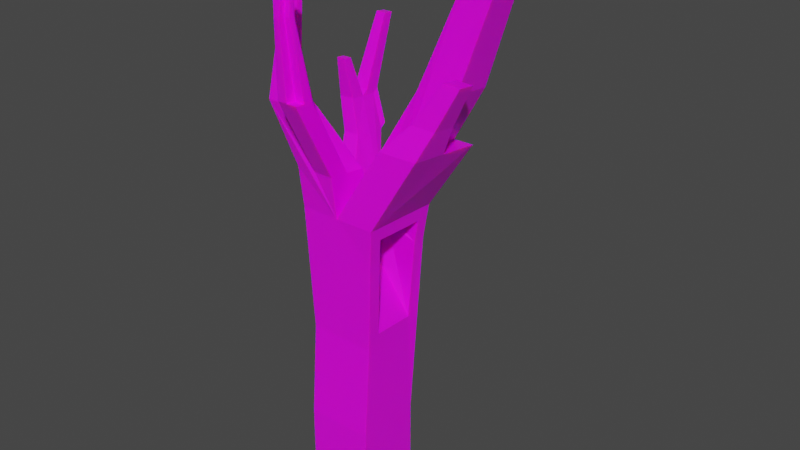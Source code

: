 # Source: treebox.blend  (saved by Blender 4.4.30; exported with 4.5.12 LTS)
import bpy
from mathutils import Matrix  # noqa: F401  (used for matrix-valued properties, if any)

bpy.ops.wm.read_factory_settings(use_empty=True)
scene = bpy.context.scene
scene.name = 'Scene'

# ---- collections
col_collection = bpy.data.collections.new('Collection'); scene.collection.children.link(col_collection)

# ---- images (referenced by path relative to the original .blend; pixels are not part of the script)
import os
ASSET_DIR = os.environ.get("B2B_ASSET_DIR", "")  # directory of the original .blend (textures are referenced by path, not embedded)
HERE = os.path.dirname(os.path.abspath(__file__))  # packed textures are extracted next to this script under _unpacked/

def load_image(name, relpath, width, height, colorspace="sRGB"):
    """Load a texture the original file referenced (path relative to the .blend, or extracted next to this script)."""
    p = next((c for c in (os.path.join(HERE, relpath), os.path.join(ASSET_DIR, relpath)) if relpath and os.path.exists(c)), "")
    if p:
        img = bpy.data.images.load(p, check_existing=True)
        img.name = name
    else:  # same state as the original file: an image datablock whose file is absent (Cycles renders it pink)
        img = bpy.data.images.new(name, width, height)
        img.source = "FILE"
        img.filepath = "//" + (relpath or name)
    img.colorspace_settings.name = colorspace
    return img
img_wood_jpg_001 = load_image('wood.jpg.001', 'wood.jpg', 1024, 1024, 'sRGB')

# ---- materials (node trees are filled in below, after node groups)
mat_material = bpy.data.materials.new('Material')
mat_material.alpha_threshold = 0.0
mat_material.use_transparent_shadow = False
mat_material.line_color = (0.0, 0.0, 0.0, 1.0)

# ---- material node trees
mat_material.use_nodes = True; mat_material.node_tree.nodes.clear()
_N = mat_material.node_tree.nodes; _L = mat_material.node_tree.links
n0 = _N.new('ShaderNodeOutputMaterial'); n0.name = 'Material Output'; n0.location = (300, 300)
n1 = _N.new('ShaderNodeBsdfPrincipled'); n1.name = 'Principled BSDF'; n1.location = (10, 300)
n1.distribution = 'GGX'
n1.subsurface_method = 'BURLEY'
n1.inputs[2].default_value = 0.4
n1.inputs[3].default_value = 1.45
n1.inputs[8].default_value = 1.0
n1.inputs[10].default_value = 0.08182
n1.inputs[27].default_value = (0.0, 0.0, 0.0, 1.0)
n1.inputs[28].default_value = 1.0
n2 = _N.new('ShaderNodeTexImage'); n2.name = 'Image Texture'; n2.location = (-585, 401)
n2.image = img_wood_jpg_001
_L.new(n1.outputs[0], n0.inputs[0])
_L.new(n2.outputs[0], n1.inputs[0])
n0.is_active_output = True

# ---- world
world_world = bpy.data.worlds.new('World'); scene.world = world_world
world_world.use_nodes = True; world_world.node_tree.nodes.clear()
_N = world_world.node_tree.nodes; _L = world_world.node_tree.links
n0 = _N.new('ShaderNodeOutputWorld'); n0.name = 'World Output'; n0.location = (300, 300)
n1 = _N.new('ShaderNodeBackground'); n1.name = 'Background'; n1.location = (10, 300)
n1.inputs[0].default_value = (0.05088, 0.05088, 0.05088, 1.0)
_L.new(n1.outputs[0], n0.inputs[0])
n0.is_active_output = True
world_world.color = (0.05088, 0.05088, 0.05088)
world_world.use_sun_shadow = False
world_world.sun_shadow_jitter_overblur = 0.0

# ---- meshes
me_cube = bpy.data.meshes.new('Cube')
me_cube.from_pydata([(-0.007952, 0.266, -3.245), (-0.007952, 0.266, -4.306), (-0.007952, -0.7946, -3.245), (-0.007952, -0.7946, -4.306), (-1.069, 0.266, -3.245), (-1.069, 0.266, -4.306), (-1.069, -0.7946, -3.245), (-1.069, -0.7946, -4.306), (-0.007952, -0.7946, -3.245), (-1.069, -0.7946, -3.245), (-0.007952, 0.266, -3.245), (-1.069, 0.266, -3.245), (-0.00556, -0.4804, -1.577), (-1.075, -0.6728, -1.77), (-0.0009757, 0.1919, -1.597), (-1.069, 0.2629, -1.845), (0.03842, -0.4858, -0.3437), (0.04395, 0.4685, -0.3841), (-1.116, 0.464, -0.4371), (0.06969, -0.5069, -0.01157), (-1.168, -0.7123, 0.1968), (0.07525, 0.3087, -0.03538), (-1.166, 0.5727, 0.09786), (-0.5407, -0.7166, 0.1956), (-1.166, -0.05134, 0.1659), (-0.5382, -0.05134, 0.1659), (-0.2244, 0.5727, 0.09786), (0.07461, 0.2146, -0.03264), (-0.8521, 0.5727, 0.09786), (-0.5382, -0.3634, 0.1999), (-0.8521, -0.05134, 0.1659), (0.2411, 0.7196, 2.048), (-0.8521, -0.7989, 0.8484), (-1.166, -0.7989, 0.8484), (-1.166, -0.1748, 0.7804), (-0.5382, -0.4868, 0.8144), (-0.5382, -0.7989, 0.8484), (-0.5382, -0.1748, 0.7804), (-0.8521, -0.4868, 0.8144), (0.7527, -0.6085, 1.361), (0.4484, 0.6301, 1.226), (0.7623, 0.6301, 1.226), (0.1441, -0.6085, 1.361), (0.7527, -0.00356, 1.295), (0.1441, -0.00356, 1.295), (0.4484, -0.00356, 1.295), (0.1918, 0.1216, 2.015), (0.8689, 0.7196, 2.048), (0.8689, 0.09554, 2.116), (0.9202, -0.4253, 1.775), (0.528, -0.4253, 1.775), (0.9202, -0.03543, 1.732), (0.528, -0.03543, 1.732), (1.212, -0.3013, 2.393), (0.9319, -0.3013, 2.393), (1.212, -0.02326, 2.363), (0.9319, -0.02326, 2.363), (0.7593, 0.8111, 3.463), (1.011, 0.8111, 3.463), (1.011, 0.5611, 3.49), (1.011, 0.311, 3.517), (0.7593, 0.311, 3.517), (1.262, 0.8111, 3.463), (1.262, 0.311, 3.517), (0.7593, 0.5611, 3.49), (1.262, 0.5611, 3.49), (1.328, 0.8968, 4.249), (1.58, 0.8968, 4.249), (1.328, 0.6468, 4.276), (1.58, 0.6468, 4.276), (1.163, 0.6099, 4.283), (1.163, 0.3979, 4.306), (0.9502, 0.3979, 4.306), (0.9502, 0.6099, 4.283), (-1.261, -0.9906, 1.817), (-1.47, -0.9906, 1.817), (-1.47, -0.575, 1.772), (-1.052, -0.575, 1.772), (-1.052, -0.7828, 1.794), (-1.261, -0.7828, 1.794), (-1.353, -0.8206, 2.491), (-1.477, -0.8206, 2.491), (-1.477, -0.5746, 2.464), (-1.353, -0.5746, 2.464), (-1.229, -0.5746, 2.464), (-1.229, -0.6976, 2.478), (-1.353, -0.6976, 2.478), (-1.335, -0.4882, 3.42), (-1.247, -0.4882, 3.42), (-1.247, -0.576, 3.43), (-1.335, -0.576, 3.43), (-1.473, -0.7209, 3.239), (-1.579, -0.7209, 3.239), (-1.579, -0.5108, 3.216), (-1.473, -0.5108, 3.216), (-1.439, 0.9738, 0.8531), (-1.439, 0.4524, 0.91), (-1.177, 0.9738, 0.8531), (-1.177, 0.4524, 0.91), (-1.58, 0.7682, 1.387), (-1.58, 1.0, 1.362), (-1.58, 0.5365, 1.413), (-1.347, 1.0, 1.362), (-1.347, 0.5365, 1.413), (-1.347, 0.7682, 1.387), (-1.532, 0.4351, 2.028), (-1.532, 0.5721, 2.013), (-1.394, 0.4351, 2.028), (-1.394, 0.5721, 2.013), (-1.439, 1.061, 0.9271), (-1.177, 1.061, 0.9271), (-1.58, 0.8551, 1.461), (-1.58, 1.087, 1.436), (-1.347, 1.087, 1.436), (-1.347, 0.8551, 1.461), (-1.542, 1.315, 2.505), (-1.542, 1.471, 2.488), (-1.385, 1.471, 2.488), (-1.385, 1.315, 2.505), (-0.5382, -1.106, 2.029), (-0.5382, -1.418, 2.063), (-0.8521, -1.418, 2.063), (-0.8521, -1.106, 2.029), (-0.5382, -1.262, 2.046), (-0.6952, -1.418, 2.063), (-0.6952, -1.262, 2.046), (-0.7034, -1.471, 3.185), (-0.7947, -1.471, 3.185), (-0.6121, -1.29, 3.165), (-0.6121, -1.38, 3.175), (-0.7947, -1.29, 3.165), (-0.7034, -1.38, 3.175), (-0.7058, -1.394, 3.69), (-0.7777, -1.394, 3.69), (-0.6339, -1.251, 3.674), (-0.6339, -1.323, 3.682), (-0.7777, -1.251, 3.674), (-0.7058, -1.323, 3.682), (-0.01399, -0.6801, -1.772), (0.03607, -0.6863, -0.3504), (0.04356, 0.2687, -0.3658), (0.08703, -0.7209, 0.1944), (0.09559, 0.5341, 0.1578), (-0.4588, 0.2637, -0.216), (-0.464, -0.4872, -0.238), (-0.5024, 0.1347, -0.7901), (-0.5071, -0.5345, -0.8097), (-0.433, -0.4941, -0.08493), (-0.4315, 0.336, -0.1039), (-0.428, 0.2241, -0.0639), (-0.8862, 0.265, -0.1569), (-0.8914, -0.486, -0.1789), (-0.9298, 0.1359, -0.731), (-0.9345, -0.5333, -0.7506), (-0.8604, -0.4929, -0.02584), (-0.8547, 0.319, -0.002073), (-0.8554, 0.2253, -0.004814)], [], [(0, 4, 11, 10), (3, 2, 6, 7), (7, 6, 4, 5), (5, 1, 3, 7), (1, 0, 2, 3), (5, 4, 0, 1), (25, 29, 23, 42, 44), (6, 2, 8, 9), (4, 6, 9, 11), (2, 0, 10, 8), (9, 8, 138, 13), (39, 43, 51, 55, 53, 49), (27, 19, 147, 149), (17, 18, 22, 28, 26, 142), (96, 101, 99, 100, 95, 22, 24), (21, 27, 149, 148), (13, 20, 33, 34, 24, 22, 18, 15, 11, 9), (30, 28, 97, 102, 104, 103, 98), (144, 151, 154, 147, 19, 16), (50, 49, 53, 54), (61, 46, 30, 25, 44, 45, 48, 63, 60, 71, 72), (15, 18, 17, 10, 11), (44, 42, 50, 52), (35, 38, 122, 119), (41, 40, 45, 43), (51, 52, 56, 55), (45, 44, 52, 51, 43), (42, 39, 49, 50), (50, 54, 56, 52), (127, 133, 136, 130, 122, 38, 32, 121), (142, 41, 43, 39, 141), (30, 24, 34, 37, 25), (113, 117, 118, 114, 104, 102), (30, 46, 31, 28), (48, 47, 62, 65, 63), (55, 56, 54, 53), (65, 59, 60, 63), (64, 61, 72, 73), (58, 57, 64, 59), (58, 59, 68, 66), (67, 66, 68, 69), (59, 65, 69, 68), (65, 62, 67, 69), (70, 73, 72, 71), (60, 59, 70, 71), (59, 64, 73, 70), (78, 77, 84, 85), (38, 35, 78, 79), (32, 38, 79, 74), (35, 37, 77, 78), (81, 80, 91, 92), (85, 84, 88, 89), (82, 81, 92, 93), (94, 93, 92, 91), (75, 74, 80, 81), (37, 34, 76, 77), (88, 87, 90, 89), (83, 86, 90, 87), (45, 40, 47, 48), (77, 76, 82, 93, 94, 83, 87, 88, 84), (128, 134, 135, 129, 123, 120, 36, 23, 29, 25, 37, 35, 119), (76, 75, 81, 82), (24, 30, 98, 96), (28, 22, 95, 97), (104, 99, 106, 108), (95, 100, 112, 109), (96, 98, 103, 101), (12, 16, 139, 138, 8, 10, 17, 140, 14), (108, 106, 105, 107), (103, 104, 108, 107), (101, 103, 107, 105), (99, 101, 105, 106), (113, 112, 116, 117), (110, 109, 112, 113), (111, 115, 116, 112, 100, 99), (97, 95, 109, 110), (102, 97, 110, 113), (99, 104, 114, 111), (117, 116, 115, 118), (111, 114, 118, 115), (125, 123, 129, 131), (139, 141, 23, 20, 13, 138), (32, 36, 120, 124, 121), (31, 57, 58, 66, 67, 62, 47, 40, 41, 142, 26, 28), (123, 125, 124, 120), (20, 23, 36, 32, 74, 75, 33), (134, 136, 133, 132, 137, 135), (19, 27, 21, 140, 17, 142, 141, 139, 16), (85, 89, 90, 86, 79, 78), (131, 129, 135, 137), (121, 124, 126, 127), (86, 83, 94, 91, 80, 74, 79), (31, 46, 61, 64, 57), (149, 147, 154, 156), (127, 126, 132, 133), (23, 141, 39, 42), (124, 125, 131, 137, 132, 126), (119, 122, 130, 128), (34, 33, 75, 76), (145, 143, 150, 152), (14, 140, 143, 145), (12, 14, 145, 146), (140, 21, 148, 143), (16, 12, 146, 144), (153, 152, 150, 151), (151, 150, 155, 156, 154), (146, 145, 152, 153), (143, 148, 155, 150), (144, 146, 153, 151), (148, 149, 156, 155), (128, 130, 136, 134)])
_uv = me_cube.uv_layers.new(name='UVMap')
_uv.uv.foreach_set('vector', [0.0, 0.0, 0.0, 0.0, 0.0, 0.0, 0.0, 0.0, 0.2611, 0.9041, 0.1558, 0.9041, 0.1558, 0.798, 0.2611, 0.798, 0.847, 0.8939, 0.9521, 0.8938, 0.9521, 0.9998, 0.847, 1.0, 0.1558, 0.6919, 0.2613, 0.6919, 0.2613, 0.798, 0.1558, 0.798, 0.4807, 0.8942, 0.3755, 0.8941, 0.3755, 0.788, 0.4807, 0.7881, 0.3755, 0.8941, 0.27, 0.8941, 0.27, 0.788, 0.3755, 0.788, 0.0, 0.6919, 0.03118, 0.6932, 0.06236, 0.6946, 0.06236, 0.8131, 0.00191, 0.8105, 0.0, 0.0, 0.0, 0.0, 0.0, 0.0, 0.0, 0.0, 0.0, 0.0, 0.0, 0.0, 0.0, 0.0, 0.0, 0.0, 0.0, 0.0, 0.0, 0.0, 0.0, 0.0, 0.0, 0.0, 0.269, 0.6838, 0.1638, 0.6919, 0.1523, 0.5411, 0.2574, 0.533, 0.8463, 0.1079, 0.7858, 0.1109, 0.7914, 0.06636, 0.7936, 0.001391, 0.8213, 0.0, 0.8303, 0.06441, 0.7545, 0.25, 0.8262, 0.2464, 0.8262, 0.2464, 0.7545, 0.25, 0.4404, 0.4903, 0.328, 0.5143, 0.3121, 0.463, 0.3426, 0.4565, 0.4037, 0.4435, 0.4342, 0.437, 0.6555, 0.2039, 0.6534, 0.1544, 0.6765, 0.1521, 0.6995, 0.1498, 0.7074, 0.1987, 0.6838, 0.2782, 0.6217, 0.2844, 0.7452, 0.2505, 0.7545, 0.25, 0.7545, 0.25, 0.7452, 0.2505, 0.5884, 0.4835, 0.5595, 0.2905, 0.535, 0.2332, 0.5971, 0.227, 0.6217, 0.2844, 0.6838, 0.2782, 0.6841, 0.3322, 0.6934, 0.4731, 0.7223, 0.6096, 0.6191, 0.6314, 0.5666, 0.6314, 0.6283, 0.6407, 0.6478, 0.7214, 0.6375, 0.7699, 0.6146, 0.7664, 0.5917, 0.763, 0.5963, 0.7136, 0.8248, 0.2798, 0.8248, 0.2798, 0.8262, 0.2464, 0.8262, 0.2464, 0.8262, 0.2464, 0.8248, 0.2798, 0.07246, 0.194, 0.03357, 0.197, 0.0, 0.1368, 0.02773, 0.1347, 0.9129, 0.08881, 0.905, 0.25, 0.9268, 0.462, 0.8982, 0.4495, 0.8805, 0.3186, 0.8528, 0.3065, 0.847, 0.2141, 0.867, 0.06882, 0.89, 0.07882, 0.9074, 0.0, 0.9268, 0.008472, 0.3616, 0.651, 0.328, 0.5143, 0.4404, 0.4903, 0.4937, 0.766, 0.3905, 0.788, 0.00191, 0.8105, 0.06236, 0.8131, 0.04647, 0.8587, 0.007503, 0.8571, 0.958, 0.2863, 0.9268, 0.2863, 0.9268, 0.1646, 0.958, 0.1646, 0.3012, 0.9579, 0.27, 0.9579, 0.27, 0.8941, 0.3003, 0.8941, 0.9392, 0.3676, 0.9706, 0.3443, 0.9755, 0.419, 0.9531, 0.4356, 0.9512, 0.3044, 0.9755, 0.2863, 0.9706, 0.3443, 0.9392, 0.3676, 0.9268, 0.3225, 0.1136, 0.2334, 0.05328, 0.2381, 0.03357, 0.197, 0.07246, 0.194, 0.04647, 0.8587, 0.03777, 0.9246, 0.009981, 0.9234, 0.007503, 0.8571, 0.9333, 0.5087, 0.9536, 0.462, 0.9669, 0.4672, 0.9502, 0.5153, 0.9385, 0.6299, 0.9669, 0.7629, 0.9379, 0.7516, 0.9094, 0.6185, 0.7223, 0.2316, 0.7225, 0.114, 0.7858, 0.1109, 0.8463, 0.1079, 0.847, 0.2253, 0.5357, 0.6372, 0.5664, 0.643, 0.555, 0.7035, 0.4937, 0.6918, 0.505, 0.6314, 0.644, 0.7792, 0.6543, 0.8902, 0.6389, 0.8879, 0.6211, 0.7758, 0.6146, 0.7664, 0.6375, 0.7699, 0.9094, 0.4631, 0.908, 0.6574, 0.8491, 0.6664, 0.847, 0.462, 0.6553, 0.7168, 0.7177, 0.7171, 0.7112, 0.8612, 0.6862, 0.8611, 0.6612, 0.861, 0.3522, 0.8941, 0.3522, 0.9221, 0.3244, 0.9221, 0.3244, 0.8941, 0.4005, 0.8942, 0.4005, 0.9194, 0.3755, 0.9194, 0.3755, 0.8942, 0.8773, 0.8126, 0.9023, 0.8131, 0.9006, 0.8938, 0.8794, 0.8934, 0.4505, 0.9194, 0.4255, 0.9194, 0.4255, 0.8942, 0.4505, 0.8942, 0.5909, 0.8902, 0.6159, 0.8902, 0.6159, 0.9718, 0.5909, 0.9718, 0.4255, 0.9194, 0.4005, 0.9194, 0.4005, 0.8942, 0.4255, 0.8942, 0.9558, 0.8575, 0.9326, 0.8481, 0.9326, 0.7629, 0.9558, 0.7723, 0.6862, 0.8611, 0.7112, 0.8612, 0.7112, 0.9424, 0.6862, 0.9423, 0.3734, 0.9154, 0.3522, 0.9154, 0.3522, 0.8941, 0.3734, 0.8941, 0.6409, 0.9704, 0.6159, 0.9704, 0.6196, 0.8902, 0.6408, 0.8902, 0.5909, 0.9709, 0.5664, 0.9757, 0.5701, 0.8942, 0.5909, 0.8902, 0.7799, 0.7409, 0.8, 0.7357, 0.8091, 0.803, 0.7972, 0.806, 0.07636, 0.7001, 0.1065, 0.6919, 0.08242, 0.7977, 0.06236, 0.8032, 0.1249, 0.6958, 0.1558, 0.6919, 0.1271, 0.7872, 0.1065, 0.7898, 0.7968, 0.6434, 0.8271, 0.6357, 0.8, 0.7357, 0.7799, 0.7409, 0.2656, 0.11, 0.2533, 0.111, 0.2596, 0.03495, 0.27, 0.03415, 0.7972, 0.806, 0.8091, 0.803, 0.8308, 0.8961, 0.8222, 0.8982, 0.5237, 0.07372, 0.4992, 0.07615, 0.4937, 0.002075, 0.5146, 0.0, 0.4807, 0.788, 0.4912, 0.788, 0.4912, 0.8091, 0.4807, 0.8091, 0.27, 0.1783, 0.2493, 0.1799, 0.2533, 0.111, 0.2656, 0.11, 0.4937, 0.6918, 0.555, 0.7035, 0.5664, 0.8067, 0.5255, 0.7989, 0.2698, 0.8068, 0.2611, 0.8068, 0.2611, 0.798, 0.2698, 0.798, 0.8308, 0.7362, 0.8431, 0.7362, 0.8414, 0.8319, 0.8326, 0.8319, 0.6543, 0.6314, 0.7177, 0.6316, 0.7177, 0.7171, 0.6553, 0.7168, 0.5255, 0.7989, 0.5664, 0.8067, 0.5542, 0.8749, 0.5503, 0.9507, 0.54, 0.9487, 0.5421, 0.8726, 0.5227, 0.9662, 0.5141, 0.9645, 0.53, 0.8703, 0.75, 0.8864, 0.7607, 0.936, 0.7538, 0.9378, 0.7412, 0.8887, 0.7375, 0.776, 0.7223, 0.7798, 0.7666, 0.6511, 0.7703, 0.5887, 0.8005, 0.581, 0.8308, 0.5732, 0.8271, 0.6357, 0.7968, 0.6434, 0.7526, 0.7721, 0.5379, 0.1412, 0.4965, 0.1453, 0.4992, 0.07615, 0.5237, 0.07372, 0.9631, 0.008703, 0.9931, 0.0, 0.9831, 0.0837, 0.958, 0.09097, 0.3426, 0.4565, 0.3121, 0.463, 0.27, 0.3949, 0.2955, 0.3895, 0.3012, 0.8941, 0.3244, 0.8941, 0.3197, 0.9567, 0.306, 0.9567, 0.7074, 0.1987, 0.6995, 0.1498, 0.7065, 0.1408, 0.7143, 0.1897, 0.958, 0.09097, 0.9831, 0.0837, 0.9808, 0.1372, 0.9585, 0.1436, 0.8268, 0.4032, 0.8248, 0.2798, 0.8448, 0.2801, 0.847, 0.4223, 0.8384, 0.5732, 0.7331, 0.567, 0.73, 0.2858, 0.7498, 0.2836, 0.76, 0.4066, 0.8445, 0.8915, 0.8308, 0.8915, 0.8308, 0.8777, 0.8445, 0.8777, 0.5917, 0.763, 0.6146, 0.7664, 0.5799, 0.8214, 0.5664, 0.8194, 0.9585, 0.1436, 0.9808, 0.1372, 0.9931, 0.1968, 0.9799, 0.2006, 0.6765, 0.1521, 0.6534, 0.1544, 0.6309, 0.09609, 0.6446, 0.09473, 0.9899, 0.5687, 0.9669, 0.5656, 0.9845, 0.462, 1.0, 0.464, 1.0, 0.6214, 0.9742, 0.6179, 0.9669, 0.5656, 0.9899, 0.5687, 0.6834, 0.1431, 0.7068, 0.03159, 0.7223, 0.03005, 0.7065, 0.1408, 0.6995, 0.1498, 0.6765, 0.1521, 0.2613, 0.7181, 0.2613, 0.6919, 0.2699, 0.6919, 0.2699, 0.7181, 0.6375, 0.7699, 0.6478, 0.7214, 0.6543, 0.7307, 0.644, 0.7792, 0.9326, 0.8781, 0.9094, 0.8783, 0.9094, 0.8703, 0.9326, 0.8701, 0.8464, 0.8633, 0.8308, 0.8633, 0.8308, 0.8476, 0.8464, 0.8476, 0.9326, 0.8701, 0.9094, 0.8703, 0.9126, 0.7631, 0.9282, 0.7629, 0.8464, 0.7361, 0.8308, 0.7362, 0.8373, 0.6242, 0.8464, 0.6242, 0.1368, 0.3996, 0.1276, 0.3456, 0.1899, 0.3408, 0.2521, 0.336, 0.2574, 0.533, 0.1523, 0.5411, 0.2162, 0.2781, 0.1851, 0.2805, 0.1756, 0.1638, 0.1912, 0.1626, 0.2068, 0.1614, 0.4088, 0.2431, 0.43, 0.09392, 0.4545, 0.0887, 0.4692, 0.005217, 0.4937, 0.0, 0.479, 0.08349, 0.4699, 0.2301, 0.4459, 0.3191, 0.4764, 0.3126, 0.4342, 0.437, 0.4037, 0.4435, 0.3426, 0.4565, 0.8464, 0.8476, 0.8308, 0.8476, 0.8308, 0.8319, 0.8464, 0.8319, 0.2521, 0.336, 0.1899, 0.3408, 0.1851, 0.2805, 0.2162, 0.2781, 0.2493, 0.1799, 0.27, 0.1783, 0.2474, 0.2757, 0.8451, 0.8777, 0.8308, 0.8777, 0.8308, 0.8633, 0.8379, 0.8633, 0.8379, 0.8705, 0.8451, 0.8705, 0.8262, 0.2464, 0.7545, 0.25, 0.7452, 0.2505, 0.7498, 0.2836, 0.73, 0.2858, 0.7223, 0.2316, 0.847, 0.2253, 0.8448, 0.2801, 0.8248, 0.2798, 0.08329, 0.8688, 0.1065, 0.9617, 0.098, 0.9641, 0.07141, 0.872, 0.06236, 0.8032, 0.08242, 0.7977, 0.8464, 0.6242, 0.8373, 0.6242, 0.8392, 0.5733, 0.8463, 0.5732, 0.2068, 0.1614, 0.1912, 0.1626, 0.1834, 0.0513, 0.1925, 0.0506, 0.1364, 0.8546, 0.1486, 0.8531, 0.1558, 0.9272, 0.135, 0.9298, 0.1242, 0.8562, 0.1065, 0.7898, 0.1271, 0.7872, 0.8491, 0.6664, 0.908, 0.6574, 0.9023, 0.8131, 0.8773, 0.8126, 0.8523, 0.8121, 0.7545, 0.25, 0.8262, 0.2464, 0.8262, 0.2464, 0.7545, 0.25, 0.1925, 0.0506, 0.1834, 0.0513, 0.1798, 0.0005498, 0.187, 0.0, 0.1899, 0.3408, 0.1276, 0.3456, 0.05328, 0.2381, 0.1136, 0.2334, 0.9681, 0.6237, 0.9835, 0.6214, 0.9759, 0.7344, 0.9835, 0.7847, 0.9764, 0.7857, 0.9669, 0.7357, 0.958, 0.1646, 0.9268, 0.1646, 0.9325, 0.05088, 0.9507, 0.05088, 0.5971, 0.227, 0.535, 0.2332, 0.4965, 0.1453, 0.5379, 0.1412, 0.76, 0.4066, 0.7498, 0.2836, 0.7498, 0.2836, 0.76, 0.4066, 0.76, 0.4066, 0.7498, 0.2836, 0.7498, 0.2836, 0.76, 0.4066, 0.8268, 0.4032, 0.76, 0.4066, 0.76, 0.4066, 0.8268, 0.4032, 0.7498, 0.2836, 0.7452, 0.2505, 0.7452, 0.2505, 0.7498, 0.2836, 0.8248, 0.2798, 0.8268, 0.4032, 0.8268, 0.4032, 0.8248, 0.2798, 0.8268, 0.4032, 0.76, 0.4066, 0.7498, 0.2836, 0.8248, 0.2798, 0.8248, 0.2798, 0.7498, 0.2836, 0.7452, 0.2505, 0.7545, 0.25, 0.8262, 0.2464, 0.8268, 0.4032, 0.76, 0.4066, 0.76, 0.4066, 0.8268, 0.4032, 0.7498, 0.2836, 0.7452, 0.2505, 0.7452, 0.2505, 0.7498, 0.2836, 0.8248, 0.2798, 0.8268, 0.4032, 0.8268, 0.4032, 0.8248, 0.2798, 0.7452, 0.2505, 0.7545, 0.25, 0.7545, 0.25, 0.7452, 0.2505, 0.9507, 0.05088, 0.9325, 0.05088, 0.9342, 0.0, 0.9485, 0.0])
me_cube.materials.append(mat_material)
me_cube.use_remesh_preserve_volume = False
me_cube.use_remesh_preserve_attributes = False
me_cube.use_mirror_vertex_groups = False
me_cube.update()

# ---- objects
ob_model = bpy.data.objects.new('model', me_cube)

# ---- transforms, parenting, visibility, modifiers, constraints
ob_model.location = (0.0, 0.0, 0.0)
ob_model.lock_rotations_4d = False
ob_model.empty_display_type = 'ARROWS'
ob_model.lineart.crease_threshold = 0.0

# ---- collection membership
col_collection.objects.link(ob_model)

# ---- scene / render settings (as saved in the file)
scene.frame_start = 1; scene.frame_end = 250; scene.frame_set(0)
scene.render.engine = 'BLENDER_EEVEE_NEXT'
scene.cycles.use_denoising = False
scene.cycles.samples = 128
scene.cycles.sampling_pattern = 'TABULATED_SOBOL'
scene.cycles.use_adaptive_sampling = False
scene.cycles.use_light_tree = False
scene.view_settings.view_transform = 'Filmic'
bpy.context.view_layer.update()

# ---- added for rendering (the .blend has no active camera and no usable light): camera, sun
cam_auto = bpy.data.cameras.new('AutoCamera')
cam_auto.lens = 50.0
cam_auto.sensor_width = 36.0
cam_auto.clip_end = 1000.0
ob_auto_camera = bpy.data.objects.new('AutoCamera', cam_auto)
scene.collection.objects.link(ob_auto_camera)
ob_auto_camera.location = (8.91277, -10.6953, 7.13021)
ob_auto_camera.rotation_euler = (1.09748, -7.21219e-08, 0.694738)
scene.camera = ob_auto_camera
light_auto_sun = bpy.data.lights.new('AutoSun', 'SUN')
light_auto_sun.energy = 3.0
light_auto_sun.angle = 0.0523599
ob_auto_sun = bpy.data.objects.new('AutoSun', light_auto_sun)
scene.collection.objects.link(ob_auto_sun)
ob_auto_sun.rotation_euler = (0.872665, 0.174533, 0.523599)
bpy.context.view_layer.update()
